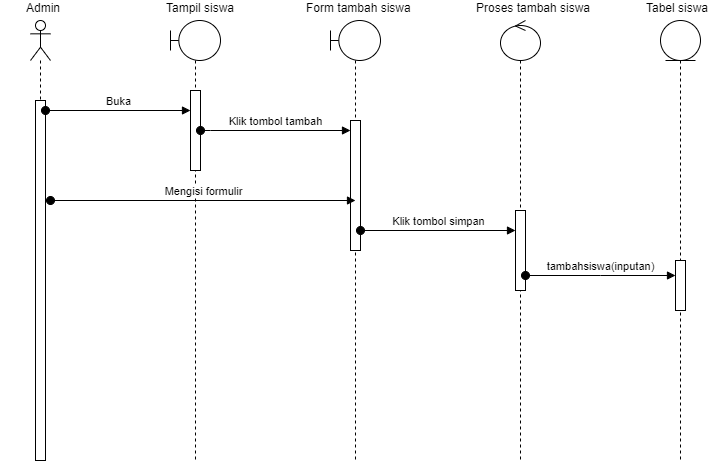

The diagram above was exported from draw.io. Its source (the exported page's mxGraphModel, read from the mxfile embedded in the PNG):
<mxGraphModel dx="880" dy="484" grid="1" gridSize="10" guides="1" tooltips="1" connect="1" arrows="1" fold="1" page="1" pageScale="1" pageWidth="850" pageHeight="1100" math="0" shadow="0">
  <root>
    <mxCell id="0" />
    <mxCell id="1" parent="0" />
    <mxCell id="SqhCqrWj8MWaeqn006VN-10" value="" style="shape=umlLifeline;perimeter=lifelinePerimeter;whiteSpace=wrap;html=1;container=1;dropTarget=0;collapsible=0;recursiveResize=0;outlineConnect=0;portConstraint=eastwest;newEdgeStyle={&quot;edgeStyle&quot;:&quot;elbowEdgeStyle&quot;,&quot;elbow&quot;:&quot;vertical&quot;,&quot;curved&quot;:0,&quot;rounded&quot;:0};participant=umlActor;" parent="1" vertex="1">
      <mxGeometry x="30" y="40" width="20" height="440" as="geometry" />
    </mxCell>
    <mxCell id="SqhCqrWj8MWaeqn006VN-22" value="" style="html=1;points=[];perimeter=orthogonalPerimeter;outlineConnect=0;targetShapes=umlLifeline;portConstraint=eastwest;newEdgeStyle={&quot;edgeStyle&quot;:&quot;elbowEdgeStyle&quot;,&quot;elbow&quot;:&quot;vertical&quot;,&quot;curved&quot;:0,&quot;rounded&quot;:0};" parent="SqhCqrWj8MWaeqn006VN-10" vertex="1">
      <mxGeometry x="5" y="80" width="10" height="360" as="geometry" />
    </mxCell>
    <mxCell id="SqhCqrWj8MWaeqn006VN-12" value="Admin" style="text;strokeColor=none;fillColor=none;align=left;verticalAlign=middle;spacingTop=-1;spacingLeft=4;spacingRight=4;rotatable=0;labelPosition=right;points=[];portConstraint=eastwest;" parent="1" vertex="1">
      <mxGeometry y="20" width="20" height="14" as="geometry" />
    </mxCell>
    <mxCell id="SqhCqrWj8MWaeqn006VN-13" value="" style="shape=umlLifeline;perimeter=lifelinePerimeter;whiteSpace=wrap;html=1;container=1;dropTarget=0;collapsible=0;recursiveResize=0;outlineConnect=0;portConstraint=eastwest;newEdgeStyle={&quot;edgeStyle&quot;:&quot;elbowEdgeStyle&quot;,&quot;elbow&quot;:&quot;vertical&quot;,&quot;curved&quot;:0,&quot;rounded&quot;:0};participant=umlBoundary;" parent="1" vertex="1">
      <mxGeometry x="170" y="40" width="50" height="440" as="geometry" />
    </mxCell>
    <mxCell id="SqhCqrWj8MWaeqn006VN-23" value="" style="html=1;points=[];perimeter=orthogonalPerimeter;outlineConnect=0;targetShapes=umlLifeline;portConstraint=eastwest;newEdgeStyle={&quot;edgeStyle&quot;:&quot;elbowEdgeStyle&quot;,&quot;elbow&quot;:&quot;vertical&quot;,&quot;curved&quot;:0,&quot;rounded&quot;:0};" parent="SqhCqrWj8MWaeqn006VN-13" vertex="1">
      <mxGeometry x="20" y="70" width="10" height="80" as="geometry" />
    </mxCell>
    <mxCell id="SqhCqrWj8MWaeqn006VN-14" value="Tampil siswa" style="text;strokeColor=none;fillColor=none;align=left;verticalAlign=middle;spacingTop=-1;spacingLeft=4;spacingRight=4;rotatable=0;labelPosition=right;points=[];portConstraint=eastwest;" parent="1" vertex="1">
      <mxGeometry x="140" y="20" width="20" height="14" as="geometry" />
    </mxCell>
    <mxCell id="SqhCqrWj8MWaeqn006VN-15" value="" style="shape=umlLifeline;perimeter=lifelinePerimeter;whiteSpace=wrap;html=1;container=1;dropTarget=0;collapsible=0;recursiveResize=0;outlineConnect=0;portConstraint=eastwest;newEdgeStyle={&quot;edgeStyle&quot;:&quot;elbowEdgeStyle&quot;,&quot;elbow&quot;:&quot;vertical&quot;,&quot;curved&quot;:0,&quot;rounded&quot;:0};participant=umlControl;" parent="1" vertex="1">
      <mxGeometry x="500" y="40" width="40" height="440" as="geometry" />
    </mxCell>
    <mxCell id="SqhCqrWj8MWaeqn006VN-29" value="" style="html=1;points=[];perimeter=orthogonalPerimeter;outlineConnect=0;targetShapes=umlLifeline;portConstraint=eastwest;newEdgeStyle={&quot;edgeStyle&quot;:&quot;elbowEdgeStyle&quot;,&quot;elbow&quot;:&quot;vertical&quot;,&quot;curved&quot;:0,&quot;rounded&quot;:0};" parent="SqhCqrWj8MWaeqn006VN-15" vertex="1">
      <mxGeometry x="15" y="190" width="10" height="80" as="geometry" />
    </mxCell>
    <mxCell id="SqhCqrWj8MWaeqn006VN-16" value="" style="shape=umlLifeline;perimeter=lifelinePerimeter;whiteSpace=wrap;html=1;container=1;dropTarget=0;collapsible=0;recursiveResize=0;outlineConnect=0;portConstraint=eastwest;newEdgeStyle={&quot;edgeStyle&quot;:&quot;elbowEdgeStyle&quot;,&quot;elbow&quot;:&quot;vertical&quot;,&quot;curved&quot;:0,&quot;rounded&quot;:0};participant=umlEntity;" parent="1" vertex="1">
      <mxGeometry x="660" y="40" width="40" height="440" as="geometry" />
    </mxCell>
    <mxCell id="SqhCqrWj8MWaeqn006VN-31" value="" style="html=1;points=[];perimeter=orthogonalPerimeter;outlineConnect=0;targetShapes=umlLifeline;portConstraint=eastwest;newEdgeStyle={&quot;edgeStyle&quot;:&quot;elbowEdgeStyle&quot;,&quot;elbow&quot;:&quot;vertical&quot;,&quot;curved&quot;:0,&quot;rounded&quot;:0};" parent="SqhCqrWj8MWaeqn006VN-16" vertex="1">
      <mxGeometry x="15" y="240" width="10" height="50" as="geometry" />
    </mxCell>
    <mxCell id="SqhCqrWj8MWaeqn006VN-17" value="Proses tambah siswa" style="text;strokeColor=none;fillColor=none;align=left;verticalAlign=middle;spacingTop=-1;spacingLeft=4;spacingRight=4;rotatable=0;labelPosition=right;points=[];portConstraint=eastwest;" parent="1" vertex="1">
      <mxGeometry x="450" y="20" width="20" height="14" as="geometry" />
    </mxCell>
    <mxCell id="SqhCqrWj8MWaeqn006VN-18" value="" style="shape=umlLifeline;perimeter=lifelinePerimeter;whiteSpace=wrap;html=1;container=1;dropTarget=0;collapsible=0;recursiveResize=0;outlineConnect=0;portConstraint=eastwest;newEdgeStyle={&quot;edgeStyle&quot;:&quot;elbowEdgeStyle&quot;,&quot;elbow&quot;:&quot;vertical&quot;,&quot;curved&quot;:0,&quot;rounded&quot;:0};participant=umlBoundary;" parent="1" vertex="1">
      <mxGeometry x="330" y="40" width="50" height="440" as="geometry" />
    </mxCell>
    <mxCell id="SqhCqrWj8MWaeqn006VN-25" value="" style="html=1;points=[];perimeter=orthogonalPerimeter;outlineConnect=0;targetShapes=umlLifeline;portConstraint=eastwest;newEdgeStyle={&quot;edgeStyle&quot;:&quot;elbowEdgeStyle&quot;,&quot;elbow&quot;:&quot;vertical&quot;,&quot;curved&quot;:0,&quot;rounded&quot;:0};" parent="SqhCqrWj8MWaeqn006VN-18" vertex="1">
      <mxGeometry x="20" y="100" width="10" height="130" as="geometry" />
    </mxCell>
    <mxCell id="SqhCqrWj8MWaeqn006VN-19" value="Form tambah siswa" style="text;strokeColor=none;fillColor=none;align=left;verticalAlign=middle;spacingTop=-1;spacingLeft=4;spacingRight=4;rotatable=0;labelPosition=right;points=[];portConstraint=eastwest;" parent="1" vertex="1">
      <mxGeometry x="280" y="20" width="20" height="14" as="geometry" />
    </mxCell>
    <mxCell id="SqhCqrWj8MWaeqn006VN-20" value="Tabel siswa" style="text;strokeColor=none;fillColor=none;align=left;verticalAlign=middle;spacingTop=-1;spacingLeft=4;spacingRight=4;rotatable=0;labelPosition=right;points=[];portConstraint=eastwest;" parent="1" vertex="1">
      <mxGeometry x="620" y="20" width="20" height="14" as="geometry" />
    </mxCell>
    <mxCell id="SqhCqrWj8MWaeqn006VN-24" value="Buka" style="html=1;verticalAlign=bottom;startArrow=oval;endArrow=block;startSize=8;edgeStyle=elbowEdgeStyle;elbow=vertical;curved=0;rounded=0;" parent="1" source="SqhCqrWj8MWaeqn006VN-22" edge="1">
      <mxGeometry relative="1" as="geometry">
        <mxPoint x="70" y="130" as="sourcePoint" />
        <mxPoint x="190" y="130" as="targetPoint" />
      </mxGeometry>
    </mxCell>
    <mxCell id="SqhCqrWj8MWaeqn006VN-26" value="Klik tombol tambah" style="html=1;verticalAlign=bottom;startArrow=oval;endArrow=block;startSize=8;edgeStyle=elbowEdgeStyle;elbow=vertical;curved=0;rounded=0;" parent="1" source="SqhCqrWj8MWaeqn006VN-23" target="SqhCqrWj8MWaeqn006VN-25" edge="1">
      <mxGeometry relative="1" as="geometry">
        <mxPoint x="230" y="150" as="sourcePoint" />
        <Array as="points">
          <mxPoint x="210" y="150" />
          <mxPoint x="200" y="150" />
        </Array>
      </mxGeometry>
    </mxCell>
    <mxCell id="SqhCqrWj8MWaeqn006VN-27" value="Mengisi formulir" style="html=1;verticalAlign=bottom;startArrow=oval;startFill=1;endArrow=block;startSize=8;edgeStyle=elbowEdgeStyle;elbow=vertical;curved=0;rounded=0;" parent="1" edge="1">
      <mxGeometry width="60" relative="1" as="geometry">
        <mxPoint x="50" y="220" as="sourcePoint" />
        <mxPoint x="355" y="220" as="targetPoint" />
      </mxGeometry>
    </mxCell>
    <mxCell id="SqhCqrWj8MWaeqn006VN-30" value="Klik tombol simpan" style="html=1;verticalAlign=bottom;startArrow=oval;endArrow=block;startSize=8;edgeStyle=elbowEdgeStyle;elbow=vertical;curved=0;rounded=0;" parent="1" target="SqhCqrWj8MWaeqn006VN-29" edge="1">
      <mxGeometry relative="1" as="geometry">
        <mxPoint x="360" y="250" as="sourcePoint" />
      </mxGeometry>
    </mxCell>
    <mxCell id="SqhCqrWj8MWaeqn006VN-32" value="tambahsiswa(inputan)" style="html=1;verticalAlign=bottom;startArrow=oval;endArrow=block;startSize=8;edgeStyle=elbowEdgeStyle;elbow=vertical;curved=0;rounded=0;" parent="1" source="SqhCqrWj8MWaeqn006VN-29" target="SqhCqrWj8MWaeqn006VN-31" edge="1">
      <mxGeometry relative="1" as="geometry">
        <mxPoint x="550" y="280" as="sourcePoint" />
      </mxGeometry>
    </mxCell>
  </root>
</mxGraphModel>